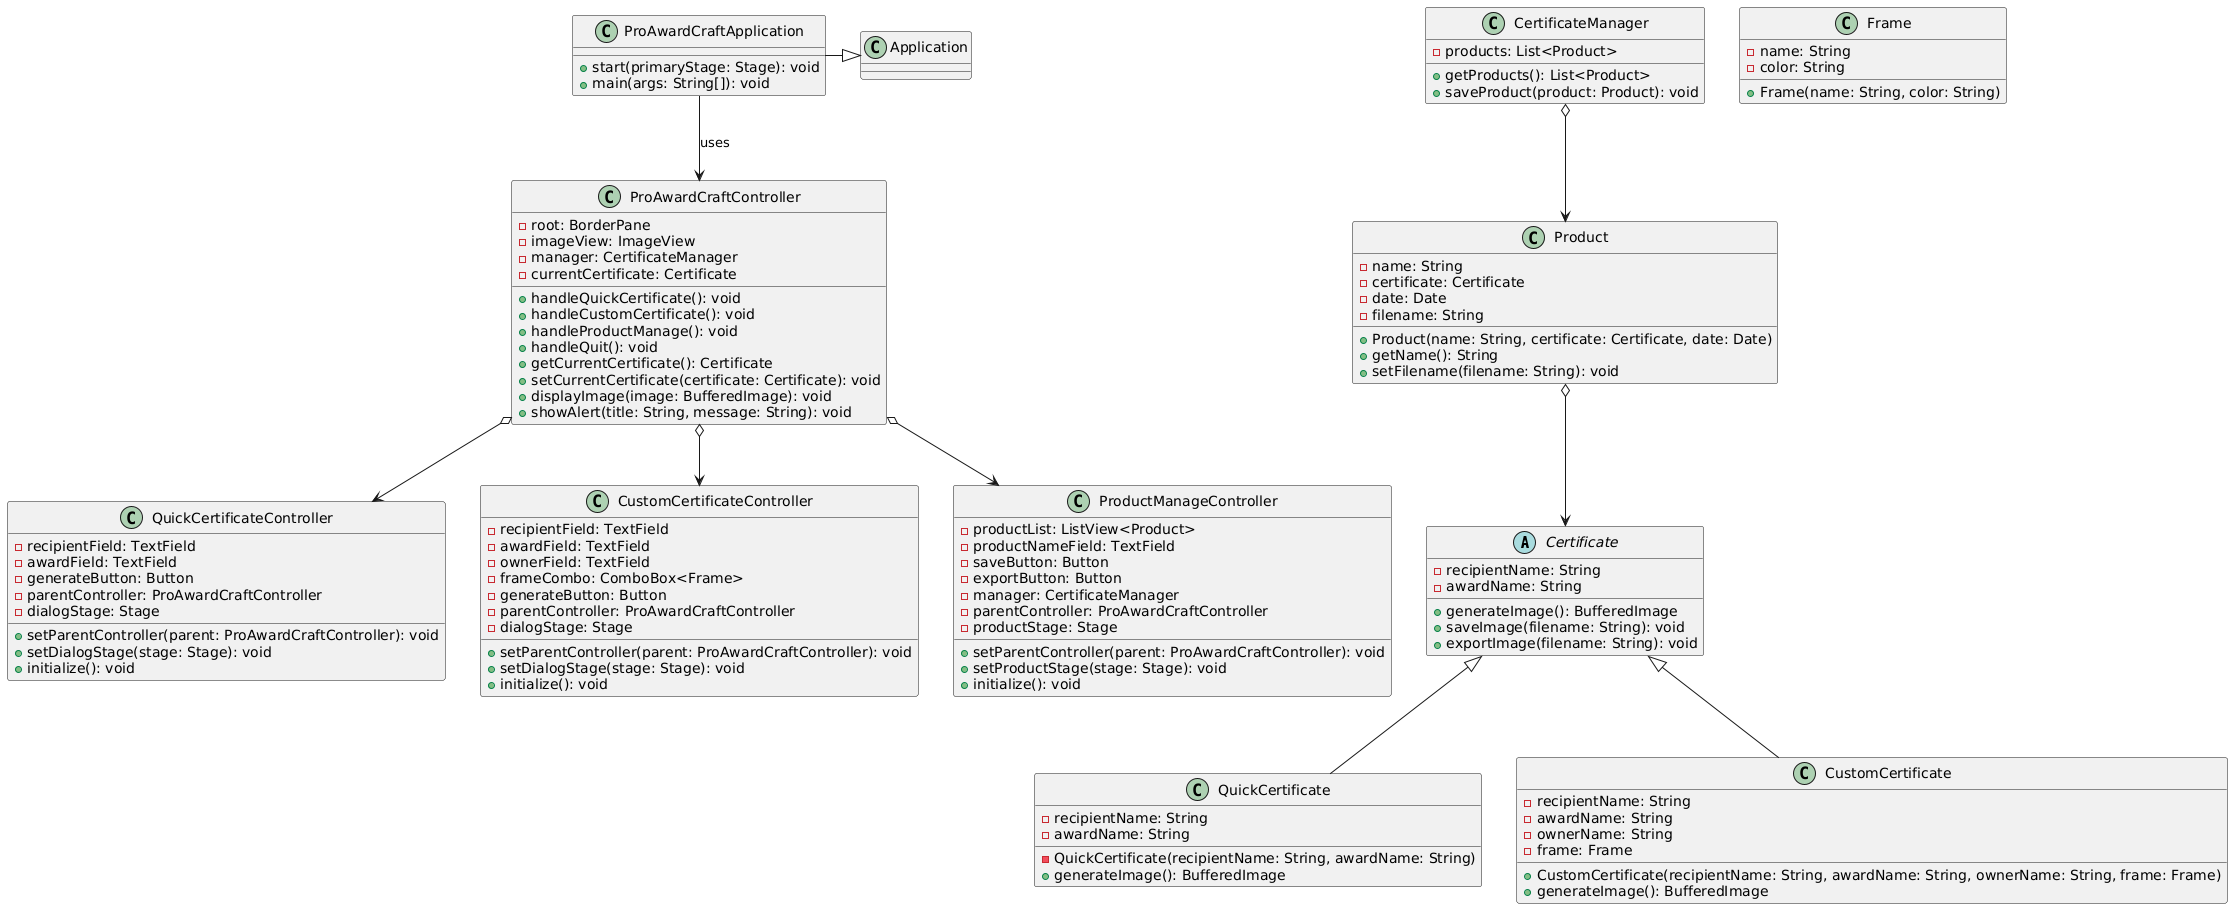

The diagram above was rendered by PlantUML. Its source (embedded in the PNG):
@startuml
' Lớp trừu tượng
abstract class Certificate {
  - recipientName: String
  - awardName: String
  + generateImage(): BufferedImage
  + saveImage(filename: String): void
  + exportImage(filename: String): void
}

' Lớp kế thừa
class QuickCertificate {
  - recipientName: String
  - awardName: String
  - QuickCertificate(recipientName: String, awardName: String)
  + generateImage(): BufferedImage
}
class CustomCertificate {
  - recipientName: String
  - awardName: String
  - ownerName: String
  - frame: Frame
  + CustomCertificate(recipientName: String, awardName: String, ownerName: String, frame: Frame)
  + generateImage(): BufferedImage
}

' Lớp khác
class Frame {
  - name: String
  - color: String
  + Frame(name: String, color: String)
}

class Product {
  - name: String
  - certificate: Certificate
  - date: Date
  - filename: String
  + Product(name: String, certificate: Certificate, date: Date)
  + getName(): String
  + setFilename(filename: String): void
}

class CertificateManager {
  - products: List<Product>
  + getProducts(): List<Product>
  + saveProduct(product: Product): void
}

class ProAwardCraftController {
  - root: BorderPane
  - imageView: ImageView
  - manager: CertificateManager
  - currentCertificate: Certificate
  + handleQuickCertificate(): void
  + handleCustomCertificate(): void
  + handleProductManage(): void
  + handleQuit(): void
  + getCurrentCertificate(): Certificate
  + setCurrentCertificate(certificate: Certificate): void
  + displayImage(image: BufferedImage): void
  + showAlert(title: String, message: String): void
}

class QuickCertificateController {
  - recipientField: TextField
  - awardField: TextField
  - generateButton: Button
  - parentController: ProAwardCraftController
  - dialogStage: Stage
  + setParentController(parent: ProAwardCraftController): void
  + setDialogStage(stage: Stage): void
  + initialize(): void
}

class CustomCertificateController {
  - recipientField: TextField
  - awardField: TextField
  - ownerField: TextField
  - frameCombo: ComboBox<Frame>
  - generateButton: Button
  - parentController: ProAwardCraftController
  - dialogStage: Stage
  + setParentController(parent: ProAwardCraftController): void
  + setDialogStage(stage: Stage): void
  + initialize(): void
}

class ProductManageController {
  - productList: ListView<Product>
  - productNameField: TextField
  - saveButton: Button
  - exportButton: Button
  - manager: CertificateManager
  - parentController: ProAwardCraftController
  - productStage: Stage
  + setParentController(parent: ProAwardCraftController): void
  + setProductStage(stage: Stage): void
  + initialize(): void
}

' Lớp Application
class ProAwardCraftApplication {
  + start(primaryStage: Stage): void
  + main(args: String[]): void
}

' Mối quan hệ
Certificate <|-- QuickCertificate
Certificate <|-- CustomCertificate
Product o--> Certificate
CertificateManager o--> Product
ProAwardCraftController o--> QuickCertificateController
ProAwardCraftController o--> CustomCertificateController
ProAwardCraftController o--> ProductManageController
ProAwardCraftApplication --> ProAwardCraftController : uses
ProAwardCraftApplication -|> Application
@enduml